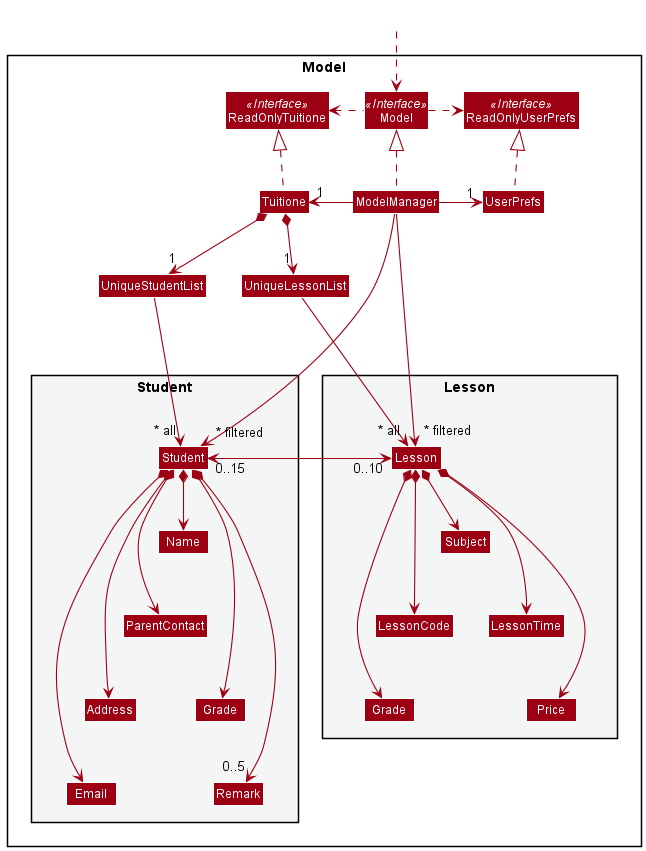

The diagram above was rendered by PlantUML. Its source (embedded in the PNG):
@startuml
!include style.puml
skinparam arrowThickness 1.1
skinparam arrowColor MODEL_COLOR
skinparam classBackgroundColor MODEL_COLOR

Package Model <<Rectangle>>{
Interface ReadOnlyTuitione <<Interface>>
Interface ReadOnlyUserPrefs <<Interface>>
Interface Model <<Interface>>
Class Tuitione
Class ReadOnlyTuitione
Class Model
Class ModelManager
Class UserPrefs
Class ReadOnlyUserPrefs
Class UniqueStudentList
Class UniqueLessonList

Package "Student\n\n" <<Rectangle>> #F4F6F6{
Class "Student" as s
Class Address
Class Email
Class Name
Class ParentContact
Class Remark
Class "Grade" as g1
}

Package "Lesson\n\n" <<Rectangle>> #F4F6F6{
Class "Lesson" as l
Class LessonCode
Class LessonTime
Class Price
Class Subject
Class "Grade" as g2
}

}

Class HiddenOutside #FFFFFF
HiddenOutside ..> Model

Tuitione .up.|> ReadOnlyTuitione

ModelManager .up.|> Model
Model .right.> ReadOnlyUserPrefs
Model .left.> ReadOnlyTuitione
ModelManager -left-> "1" Tuitione
ModelManager -right-> "1" UserPrefs
UserPrefs .up.|> ReadOnlyUserPrefs

Tuitione *--> "1" UniqueStudentList
UniqueStudentList --> "~* all" s
s *--> Name
s *--> ParentContact
s *--> Email
s *--> Address
s *--> "0..5" Remark
s *--> g1

Name -[hidden]down-> ParentContact
ParentContact -[hidden]down-> g1
g1 -[hidden]down-> Remark

ParentContact -[hidden]down-> Address
Address -[hidden]down-> Email

UniqueStudentList --[hidden]right--> UniqueLessonList

Tuitione *--> "1" UniqueLessonList
UniqueLessonList -right-> "~* all" l
l *--> LessonCode
l *--> LessonTime
l *--> Price
l *--> Subject
l *--> g2

Subject -[hidden]down-> LessonTime
LessonTime -[hidden]down-> Price

Subject -[hidden]down-> LessonCode
LessonCode -[hidden]down-> g2

s "0..15" <-left-> "0..10" l

ModelManager ---->"~* filtered" s
ModelManager ---->"~* filtered" l
@enduml